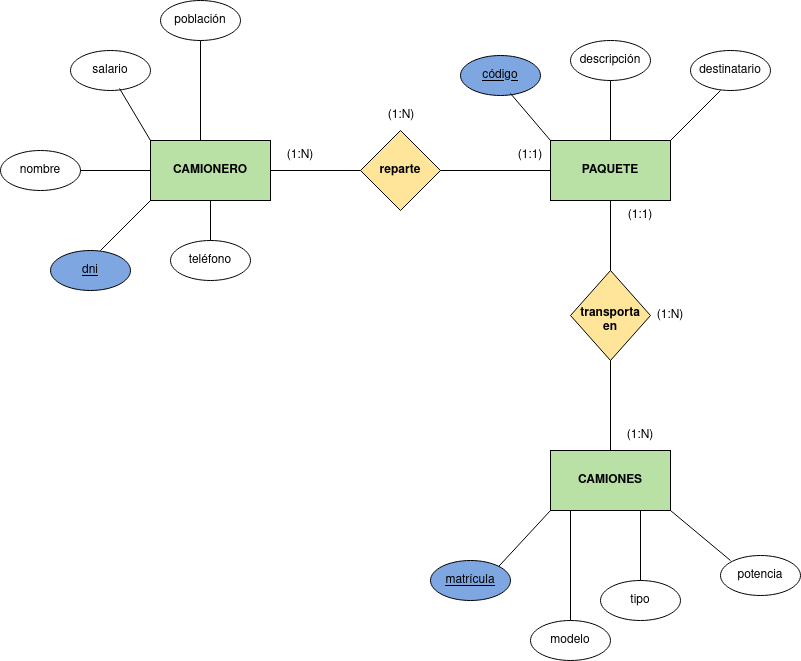

The diagram above was exported from draw.io. Its source (the exported page's mxGraphModel, read from the mxfile embedded in the PNG):
<mxGraphModel dx="1541" dy="752" grid="1" gridSize="10" guides="1" tooltips="1" connect="1" arrows="1" fold="1" page="1" pageScale="1" pageWidth="827" pageHeight="1169" math="0" shadow="0">
  <root>
    <mxCell id="0" />
    <mxCell id="1" parent="0" />
    <mxCell id="mUqb5fbEiu57lTyPK___-1" value="" style="rounded=0;whiteSpace=wrap;html=1;fillColor=#B9E0A5;" parent="1" vertex="1">
      <mxGeometry x="-250" y="230" width="120" height="60" as="geometry" />
    </mxCell>
    <mxCell id="mUqb5fbEiu57lTyPK___-4" value="" style="rounded=0;whiteSpace=wrap;html=1;fillColor=#B9E0A5;" parent="1" vertex="1">
      <mxGeometry x="150" y="230" width="120" height="60" as="geometry" />
    </mxCell>
    <mxCell id="mUqb5fbEiu57lTyPK___-5" value="" style="rounded=0;whiteSpace=wrap;html=1;fillColor=#B9E0A5;" parent="1" vertex="1">
      <mxGeometry x="150" y="540" width="120" height="60" as="geometry" />
    </mxCell>
    <mxCell id="mUqb5fbEiu57lTyPK___-6" value="" style="rhombus;whiteSpace=wrap;html=1;fillColor=#FFE599;" parent="1" vertex="1">
      <mxGeometry x="-40" y="220" width="80" height="80" as="geometry" />
    </mxCell>
    <mxCell id="mUqb5fbEiu57lTyPK___-7" value="" style="rhombus;whiteSpace=wrap;html=1;fillColor=#FFE599;" parent="1" vertex="1">
      <mxGeometry x="170" y="360" width="80" height="90" as="geometry" />
    </mxCell>
    <mxCell id="mUqb5fbEiu57lTyPK___-8" value="" style="endArrow=none;html=1;rounded=0;entryX=0;entryY=0.5;entryDx=0;entryDy=0;" parent="1" target="mUqb5fbEiu57lTyPK___-6" edge="1">
      <mxGeometry width="50" height="50" relative="1" as="geometry">
        <mxPoint x="-130" y="260" as="sourcePoint" />
        <mxPoint x="-80" y="210" as="targetPoint" />
      </mxGeometry>
    </mxCell>
    <mxCell id="mUqb5fbEiu57lTyPK___-9" value="" style="endArrow=none;html=1;rounded=0;entryX=0;entryY=0.5;entryDx=0;entryDy=0;" parent="1" target="mUqb5fbEiu57lTyPK___-4" edge="1">
      <mxGeometry width="50" height="50" relative="1" as="geometry">
        <mxPoint x="40" y="260" as="sourcePoint" />
        <mxPoint x="90" y="210" as="targetPoint" />
      </mxGeometry>
    </mxCell>
    <mxCell id="mUqb5fbEiu57lTyPK___-10" value="" style="endArrow=none;html=1;rounded=0;exitX=0.5;exitY=0;exitDx=0;exitDy=0;" parent="1" source="mUqb5fbEiu57lTyPK___-7" edge="1">
      <mxGeometry width="50" height="50" relative="1" as="geometry">
        <mxPoint x="160" y="340" as="sourcePoint" />
        <mxPoint x="210" y="290" as="targetPoint" />
      </mxGeometry>
    </mxCell>
    <mxCell id="mUqb5fbEiu57lTyPK___-11" value="" style="endArrow=none;html=1;rounded=0;exitX=0.5;exitY=0;exitDx=0;exitDy=0;" parent="1" source="mUqb5fbEiu57lTyPK___-5" edge="1">
      <mxGeometry width="50" height="50" relative="1" as="geometry">
        <mxPoint x="160" y="500" as="sourcePoint" />
        <mxPoint x="210" y="450" as="targetPoint" />
      </mxGeometry>
    </mxCell>
    <mxCell id="mUqb5fbEiu57lTyPK___-12" value="&lt;b&gt;CAMIONERO&lt;/b&gt;" style="text;html=1;strokeColor=none;fillColor=none;align=center;verticalAlign=middle;whiteSpace=wrap;rounded=0;" parent="1" vertex="1">
      <mxGeometry x="-220" y="245" width="60" height="30" as="geometry" />
    </mxCell>
    <mxCell id="mUqb5fbEiu57lTyPK___-13" value="&lt;b&gt;reparte&lt;/b&gt;" style="text;html=1;strokeColor=none;fillColor=none;align=center;verticalAlign=middle;whiteSpace=wrap;rounded=0;" parent="1" vertex="1">
      <mxGeometry x="-30" y="245" width="60" height="30" as="geometry" />
    </mxCell>
    <mxCell id="mUqb5fbEiu57lTyPK___-14" value="PAQUETE" style="text;html=1;strokeColor=none;fillColor=none;align=center;verticalAlign=middle;whiteSpace=wrap;rounded=0;fontStyle=1" parent="1" vertex="1">
      <mxGeometry x="180" y="245" width="60" height="30" as="geometry" />
    </mxCell>
    <mxCell id="mUqb5fbEiu57lTyPK___-15" value="transporta en" style="text;html=1;strokeColor=none;fillColor=none;align=center;verticalAlign=middle;whiteSpace=wrap;rounded=0;fontStyle=1" parent="1" vertex="1">
      <mxGeometry x="180" y="395" width="60" height="30" as="geometry" />
    </mxCell>
    <mxCell id="mUqb5fbEiu57lTyPK___-17" value="&lt;b&gt;CAMIONES&lt;/b&gt;" style="text;html=1;strokeColor=none;fillColor=none;align=center;verticalAlign=middle;whiteSpace=wrap;rounded=0;" parent="1" vertex="1">
      <mxGeometry x="180" y="555" width="60" height="30" as="geometry" />
    </mxCell>
    <mxCell id="mUqb5fbEiu57lTyPK___-18" value="" style="ellipse;whiteSpace=wrap;html=1;" parent="1" vertex="1">
      <mxGeometry x="-330" y="140" width="80" height="40" as="geometry" />
    </mxCell>
    <mxCell id="mUqb5fbEiu57lTyPK___-19" value="" style="ellipse;whiteSpace=wrap;html=1;" parent="1" vertex="1">
      <mxGeometry x="-240" y="90" width="80" height="40" as="geometry" />
    </mxCell>
    <mxCell id="mUqb5fbEiu57lTyPK___-20" value="" style="ellipse;whiteSpace=wrap;html=1;fillColor=#7EA6E0;" parent="1" vertex="1">
      <mxGeometry x="-350" y="340" width="80" height="40" as="geometry" />
    </mxCell>
    <mxCell id="mUqb5fbEiu57lTyPK___-21" value="" style="ellipse;whiteSpace=wrap;html=1;" parent="1" vertex="1">
      <mxGeometry x="-400" y="240" width="80" height="40" as="geometry" />
    </mxCell>
    <mxCell id="mUqb5fbEiu57lTyPK___-22" value="" style="ellipse;whiteSpace=wrap;html=1;" parent="1" vertex="1">
      <mxGeometry x="-230" y="330" width="80" height="40" as="geometry" />
    </mxCell>
    <mxCell id="mUqb5fbEiu57lTyPK___-23" value="" style="endArrow=none;html=1;rounded=0;entryX=0.613;entryY=0.95;entryDx=0;entryDy=0;entryPerimeter=0;" parent="1" target="mUqb5fbEiu57lTyPK___-18" edge="1">
      <mxGeometry width="50" height="50" relative="1" as="geometry">
        <mxPoint x="-250" y="230" as="sourcePoint" />
        <mxPoint x="-200" y="180" as="targetPoint" />
      </mxGeometry>
    </mxCell>
    <mxCell id="mUqb5fbEiu57lTyPK___-24" value="salario" style="text;html=1;strokeColor=none;fillColor=none;align=center;verticalAlign=middle;whiteSpace=wrap;rounded=0;" parent="1" vertex="1">
      <mxGeometry x="-320" y="145" width="60" height="30" as="geometry" />
    </mxCell>
    <mxCell id="mUqb5fbEiu57lTyPK___-25" value="" style="endArrow=none;html=1;rounded=0;" parent="1" edge="1">
      <mxGeometry width="50" height="50" relative="1" as="geometry">
        <mxPoint x="-200" y="230" as="sourcePoint" />
        <mxPoint x="-200" y="130" as="targetPoint" />
      </mxGeometry>
    </mxCell>
    <mxCell id="mUqb5fbEiu57lTyPK___-26" value="población" style="text;html=1;strokeColor=none;fillColor=none;align=center;verticalAlign=middle;whiteSpace=wrap;rounded=0;" parent="1" vertex="1">
      <mxGeometry x="-230" y="95" width="60" height="30" as="geometry" />
    </mxCell>
    <mxCell id="mUqb5fbEiu57lTyPK___-27" value="" style="endArrow=none;html=1;rounded=0;" parent="1" edge="1">
      <mxGeometry width="50" height="50" relative="1" as="geometry">
        <mxPoint x="-300" y="340" as="sourcePoint" />
        <mxPoint x="-250" y="290" as="targetPoint" />
      </mxGeometry>
    </mxCell>
    <mxCell id="mUqb5fbEiu57lTyPK___-28" value="&lt;u&gt;dni&lt;/u&gt;" style="text;html=1;strokeColor=none;fillColor=none;align=center;verticalAlign=middle;whiteSpace=wrap;rounded=0;" parent="1" vertex="1">
      <mxGeometry x="-340" y="345" width="60" height="30" as="geometry" />
    </mxCell>
    <mxCell id="mUqb5fbEiu57lTyPK___-29" value="" style="endArrow=none;html=1;rounded=0;" parent="1" edge="1">
      <mxGeometry width="50" height="50" relative="1" as="geometry">
        <mxPoint x="-320" y="260" as="sourcePoint" />
        <mxPoint x="-250" y="260" as="targetPoint" />
      </mxGeometry>
    </mxCell>
    <mxCell id="mUqb5fbEiu57lTyPK___-30" value="nombre" style="text;html=1;strokeColor=none;fillColor=none;align=center;verticalAlign=middle;whiteSpace=wrap;rounded=0;" parent="1" vertex="1">
      <mxGeometry x="-390" y="245" width="60" height="30" as="geometry" />
    </mxCell>
    <mxCell id="mUqb5fbEiu57lTyPK___-32" value="" style="endArrow=none;html=1;rounded=0;" parent="1" edge="1">
      <mxGeometry width="50" height="50" relative="1" as="geometry">
        <mxPoint x="-190" y="330" as="sourcePoint" />
        <mxPoint x="-190" y="290" as="targetPoint" />
      </mxGeometry>
    </mxCell>
    <mxCell id="mUqb5fbEiu57lTyPK___-33" value="teléfono" style="text;html=1;strokeColor=none;fillColor=none;align=center;verticalAlign=middle;whiteSpace=wrap;rounded=0;" parent="1" vertex="1">
      <mxGeometry x="-220" y="335" width="60" height="30" as="geometry" />
    </mxCell>
    <mxCell id="mUqb5fbEiu57lTyPK___-35" value="" style="ellipse;whiteSpace=wrap;html=1;fillColor=#7EA6E0;" parent="1" vertex="1">
      <mxGeometry x="60" y="145" width="80" height="40" as="geometry" />
    </mxCell>
    <mxCell id="mUqb5fbEiu57lTyPK___-36" value="" style="ellipse;whiteSpace=wrap;html=1;" parent="1" vertex="1">
      <mxGeometry x="170" y="130" width="80" height="40" as="geometry" />
    </mxCell>
    <mxCell id="mUqb5fbEiu57lTyPK___-37" value="" style="ellipse;whiteSpace=wrap;html=1;" parent="1" vertex="1">
      <mxGeometry x="290" y="140" width="80" height="40" as="geometry" />
    </mxCell>
    <mxCell id="mUqb5fbEiu57lTyPK___-38" value="" style="endArrow=none;html=1;rounded=0;entryX=0.625;entryY=0.95;entryDx=0;entryDy=0;entryPerimeter=0;" parent="1" target="mUqb5fbEiu57lTyPK___-35" edge="1">
      <mxGeometry width="50" height="50" relative="1" as="geometry">
        <mxPoint x="150" y="230" as="sourcePoint" />
        <mxPoint x="200" y="180" as="targetPoint" />
      </mxGeometry>
    </mxCell>
    <mxCell id="mUqb5fbEiu57lTyPK___-39" value="" style="endArrow=none;html=1;rounded=0;entryX=0.5;entryY=1;entryDx=0;entryDy=0;exitX=0.5;exitY=0;exitDx=0;exitDy=0;" parent="1" source="mUqb5fbEiu57lTyPK___-4" target="mUqb5fbEiu57lTyPK___-36" edge="1">
      <mxGeometry width="50" height="50" relative="1" as="geometry">
        <mxPoint x="200" y="230" as="sourcePoint" />
        <mxPoint x="250" y="180" as="targetPoint" />
      </mxGeometry>
    </mxCell>
    <mxCell id="mUqb5fbEiu57lTyPK___-40" value="" style="endArrow=none;html=1;rounded=0;" parent="1" edge="1">
      <mxGeometry width="50" height="50" relative="1" as="geometry">
        <mxPoint x="270" y="230" as="sourcePoint" />
        <mxPoint x="320" y="180" as="targetPoint" />
      </mxGeometry>
    </mxCell>
    <mxCell id="mUqb5fbEiu57lTyPK___-42" value="&lt;u&gt;código&lt;/u&gt;" style="text;html=1;strokeColor=none;fillColor=none;align=center;verticalAlign=middle;whiteSpace=wrap;rounded=0;" parent="1" vertex="1">
      <mxGeometry x="70" y="150" width="60" height="30" as="geometry" />
    </mxCell>
    <mxCell id="mUqb5fbEiu57lTyPK___-43" value="descripción" style="text;html=1;strokeColor=none;fillColor=none;align=center;verticalAlign=middle;whiteSpace=wrap;rounded=0;" parent="1" vertex="1">
      <mxGeometry x="180" y="135" width="60" height="30" as="geometry" />
    </mxCell>
    <mxCell id="mUqb5fbEiu57lTyPK___-44" value="destinatario" style="text;html=1;strokeColor=none;fillColor=none;align=center;verticalAlign=middle;whiteSpace=wrap;rounded=0;" parent="1" vertex="1">
      <mxGeometry x="300" y="145" width="60" height="30" as="geometry" />
    </mxCell>
    <mxCell id="mUqb5fbEiu57lTyPK___-45" value="" style="ellipse;whiteSpace=wrap;html=1;" parent="1" vertex="1">
      <mxGeometry x="200" y="670" width="80" height="40" as="geometry" />
    </mxCell>
    <mxCell id="mUqb5fbEiu57lTyPK___-46" value="" style="ellipse;whiteSpace=wrap;html=1;" parent="1" vertex="1">
      <mxGeometry x="130" y="710" width="80" height="40" as="geometry" />
    </mxCell>
    <mxCell id="mUqb5fbEiu57lTyPK___-47" value="" style="ellipse;whiteSpace=wrap;html=1;" parent="1" vertex="1">
      <mxGeometry x="320" y="645" width="80" height="40" as="geometry" />
    </mxCell>
    <mxCell id="mUqb5fbEiu57lTyPK___-48" value="" style="ellipse;whiteSpace=wrap;html=1;fillColor=#7EA6E0;" parent="1" vertex="1">
      <mxGeometry x="30" y="650" width="80" height="40" as="geometry" />
    </mxCell>
    <mxCell id="mUqb5fbEiu57lTyPK___-49" value="" style="endArrow=none;html=1;rounded=0;exitX=1;exitY=0;exitDx=0;exitDy=0;" parent="1" source="mUqb5fbEiu57lTyPK___-48" edge="1">
      <mxGeometry width="50" height="50" relative="1" as="geometry">
        <mxPoint x="100" y="650" as="sourcePoint" />
        <mxPoint x="150" y="600" as="targetPoint" />
      </mxGeometry>
    </mxCell>
    <mxCell id="mUqb5fbEiu57lTyPK___-51" value="&lt;u&gt;matrícula&lt;/u&gt;" style="text;html=1;strokeColor=none;fillColor=none;align=center;verticalAlign=middle;whiteSpace=wrap;rounded=0;" parent="1" vertex="1">
      <mxGeometry x="40" y="655" width="60" height="30" as="geometry" />
    </mxCell>
    <mxCell id="mUqb5fbEiu57lTyPK___-52" value="" style="endArrow=none;html=1;rounded=0;exitX=0.5;exitY=0;exitDx=0;exitDy=0;" parent="1" source="mUqb5fbEiu57lTyPK___-46" edge="1">
      <mxGeometry width="50" height="50" relative="1" as="geometry">
        <mxPoint x="170" y="670" as="sourcePoint" />
        <mxPoint x="170" y="600" as="targetPoint" />
      </mxGeometry>
    </mxCell>
    <mxCell id="mUqb5fbEiu57lTyPK___-53" value="" style="endArrow=none;html=1;rounded=0;" parent="1" edge="1">
      <mxGeometry width="50" height="50" relative="1" as="geometry">
        <mxPoint x="240" y="670" as="sourcePoint" />
        <mxPoint x="240" y="600" as="targetPoint" />
      </mxGeometry>
    </mxCell>
    <mxCell id="mUqb5fbEiu57lTyPK___-54" value="" style="endArrow=none;html=1;rounded=0;" parent="1" edge="1">
      <mxGeometry width="50" height="50" relative="1" as="geometry">
        <mxPoint x="330" y="650" as="sourcePoint" />
        <mxPoint x="270" y="600" as="targetPoint" />
      </mxGeometry>
    </mxCell>
    <mxCell id="mUqb5fbEiu57lTyPK___-55" value="modelo" style="text;html=1;strokeColor=none;fillColor=none;align=center;verticalAlign=middle;whiteSpace=wrap;rounded=0;" parent="1" vertex="1">
      <mxGeometry x="140" y="715" width="60" height="30" as="geometry" />
    </mxCell>
    <mxCell id="mUqb5fbEiu57lTyPK___-56" value="tipo" style="text;html=1;strokeColor=none;fillColor=none;align=center;verticalAlign=middle;whiteSpace=wrap;rounded=0;" parent="1" vertex="1">
      <mxGeometry x="210" y="675" width="60" height="30" as="geometry" />
    </mxCell>
    <mxCell id="mUqb5fbEiu57lTyPK___-57" value="potencia" style="text;html=1;strokeColor=none;fillColor=none;align=center;verticalAlign=middle;whiteSpace=wrap;rounded=0;" parent="1" vertex="1">
      <mxGeometry x="330" y="650" width="60" height="30" as="geometry" />
    </mxCell>
    <mxCell id="mUqb5fbEiu57lTyPK___-58" value="(1:N)" style="text;html=1;strokeColor=none;fillColor=none;align=center;verticalAlign=middle;whiteSpace=wrap;rounded=0;" parent="1" vertex="1">
      <mxGeometry x="-130" y="230" width="60" height="30" as="geometry" />
    </mxCell>
    <mxCell id="mUqb5fbEiu57lTyPK___-59" value="(1:N)" style="text;html=1;strokeColor=none;fillColor=none;align=center;verticalAlign=middle;whiteSpace=wrap;rounded=0;" parent="1" vertex="1">
      <mxGeometry x="-29" y="190" width="60" height="30" as="geometry" />
    </mxCell>
    <mxCell id="mUqb5fbEiu57lTyPK___-60" value="(1:1)" style="text;html=1;strokeColor=none;fillColor=none;align=center;verticalAlign=middle;whiteSpace=wrap;rounded=0;" parent="1" vertex="1">
      <mxGeometry x="100" y="230" width="60" height="30" as="geometry" />
    </mxCell>
    <mxCell id="mUqb5fbEiu57lTyPK___-61" value="(1:1)" style="text;html=1;strokeColor=none;fillColor=none;align=center;verticalAlign=middle;whiteSpace=wrap;rounded=0;" parent="1" vertex="1">
      <mxGeometry x="210" y="290" width="60" height="30" as="geometry" />
    </mxCell>
    <mxCell id="mUqb5fbEiu57lTyPK___-62" value="(1:N)" style="text;html=1;strokeColor=none;fillColor=none;align=center;verticalAlign=middle;whiteSpace=wrap;rounded=0;" parent="1" vertex="1">
      <mxGeometry x="240" y="390" width="60" height="30" as="geometry" />
    </mxCell>
    <mxCell id="mUqb5fbEiu57lTyPK___-63" value="(1:N)" style="text;html=1;strokeColor=none;fillColor=none;align=center;verticalAlign=middle;whiteSpace=wrap;rounded=0;" parent="1" vertex="1">
      <mxGeometry x="210" y="510" width="60" height="30" as="geometry" />
    </mxCell>
  </root>
</mxGraphModel>